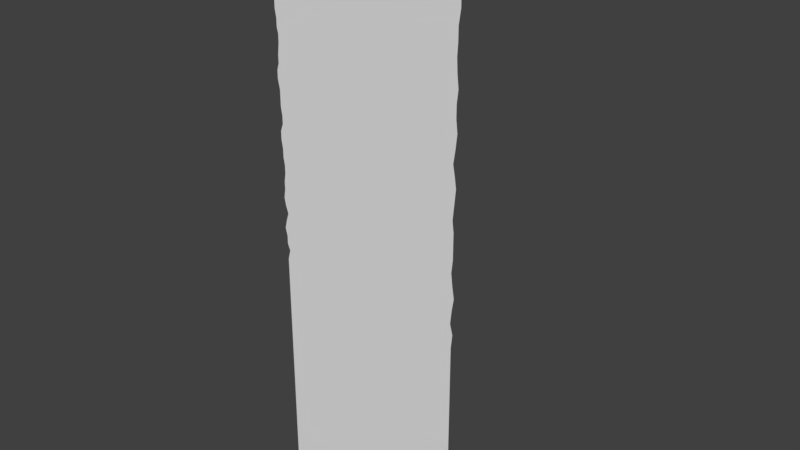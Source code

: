 # Source: platform_outline_only.blend  (saved by Blender 2.78.0; exported with 4.5.12 LTS)
import bpy
from mathutils import Matrix  # noqa: F401  (used for matrix-valued properties, if any)

bpy.ops.wm.read_factory_settings(use_empty=True)
scene = bpy.context.scene
scene.name = 'Scene'

# ---- collections
col_collection_1 = bpy.data.collections.new('Collection 1'); scene.collection.children.link(col_collection_1)

# ---- world
world_world = bpy.data.worlds.new('World'); scene.world = world_world
world_world.color = (0.05088, 0.05088, 0.05088)
world_world.use_sun_shadow = False
world_world.sun_shadow_jitter_overblur = 0.0
world_world.cycles.sampling_method = 'MANUAL'

# ---- meshes
me_cube_001 = bpy.data.meshes.new('Cube.001')
me_cube_001.from_pydata([(-9.8, -5.0, -29.8), (-9.8, -5.0, 29.8), (-10.0, 5.0, -30.0), (-10.0, 5.0, 30.0), (9.8, -5.0, -29.8), (9.8, -5.0, 29.8), (10.0, 5.0, -30.0), (10.0, 5.0, 30.0), (-10.0, -5.0, -30.0), (-10.0, -5.0, 30.0), (10.0, -5.0, 30.0), (10.0, -5.0, -30.0), (-10.0, -5.0, -29.17), (-10.0, -5.0, -28.33), (-10.0, -5.0, -27.5), (-10.0, -5.0, -26.67), (-10.0, -5.0, -25.83), (-10.0, -5.0, -25.0), (-10.0, -5.0, -24.17), (-10.0, -5.0, -23.33), (-10.0, -5.0, -22.5), (-10.0, -5.0, -21.67), (-10.0, -5.0, -20.83), (-10.0, -5.0, -20.0), (-10.0, -5.0, -19.17), (-10.0, -5.0, -18.33), (-10.0, -5.0, -17.5), (-10.0, -5.0, -16.67), (-10.0, -5.0, -15.83), (-10.0, -5.0, -15.0), (-10.0, -5.0, -14.17), (-10.0, -5.0, -13.33), (-10.0, -5.0, -12.5), (-10.0, -5.0, -11.67), (-10.0, -5.0, -10.83), (-10.0, -5.0, -10.0), (-10.0, -5.0, -9.167), (-10.0, -5.0, -8.333), (-10.0, -5.0, -7.5), (-10.0, -5.0, -6.667), (-10.0, -5.0, -5.833), (-10.0, -5.0, -5.0), (-9.729, -5.0, -4.031), (-10.0, -5.0, -3.333), (-10.0, -5.0, -2.5), (-10.2, -5.0, -1.667), (-10.0, -5.0, -0.8333), (-9.729, -5.0, 4.562e-06), (-10.0, -5.0, 0.8333), (-10.14, -5.0, 1.599), (-10.0, -5.0, 2.5), (-10.0, -5.0, 3.333), (-9.865, -5.0, 4.167), (-9.865, -5.0, 5.0), (-10.0, -5.0, 5.833), (-10.0, -5.0, 6.667), (-10.14, -5.0, 7.568), (-10.14, -5.0, 8.401), (-9.865, -5.0, 9.167), (-9.865, -5.0, 10.0), (-10.0, -5.0, 10.83), (-10.0, -5.0, 11.67), (-10.0, -5.0, 12.5), (-10.2, -5.0, 13.47), (-10.2, -5.0, 14.3), (-10.0, -5.0, 15.0), (-10.0, -5.0, 15.83), (-9.865, -5.0, 16.94), (-9.865, -5.0, 17.77), (-10.0, -5.0, 18.33), (-10.0, -5.0, 19.17), (-10.14, -5.0, 20.0), (-10.14, -5.0, 20.83), (-10.0, -5.0, 21.67), (-10.0, -5.0, 22.5), (-10.2, -5.0, 23.27), (-10.2, -5.0, 24.1), (-10.0, -5.0, 25.0), (-10.0, -5.0, 25.83), (-10.0, -5.0, 26.67), (-9.865, -5.0, 27.43), (-9.865, -5.0, 28.27), (-10.0, -5.0, 29.17), (-9.8, -5.0, -28.97), (-9.8, -5.0, -28.14), (-9.8, -5.0, -27.32), (-9.8, -5.0, -26.49), (-9.8, -5.0, -25.66), (-9.8, -5.0, -24.83), (-9.8, -5.0, -24.01), (-9.8, -5.0, -23.18), (-9.8, -5.0, -22.35), (-9.8, -5.0, -21.52), (-9.8, -5.0, -20.69), (-9.8, -5.0, -19.87), (-9.8, -5.0, -19.04), (-9.8, -5.0, -18.21), (-9.8, -5.0, -17.38), (-9.8, -5.0, -16.56), (-9.8, -5.0, -15.73), (-9.8, -5.0, -14.9), (-9.8, -5.0, -14.07), (-9.8, -5.0, -13.24), (-9.8, -5.0, -12.42), (-9.8, -5.0, -11.59), (-9.8, -5.0, -10.76), (-9.8, -5.0, -9.933), (-9.8, -5.0, -9.106), (-9.8, -5.0, -8.278), (-9.8, -5.0, -7.45), (-9.8, -5.0, -6.622), (-9.8, -5.0, -5.794), (-9.8, -5.0, -4.967), (-9.529, -5.0, -4.004), (-9.8, -5.0, -3.311), (-9.8, -5.0, -2.483), (-10.0, -5.0, -1.656), (-9.8, -5.0, -0.8278), (-9.529, -5.0, 2.655e-06), (-9.8, -5.0, 0.8278), (-9.935, -5.0, 1.588), (-9.8, -5.0, 2.483), (-9.8, -5.0, 3.311), (-9.665, -5.0, 4.139), (-9.665, -5.0, 4.967), (-9.8, -5.0, 5.794), (-9.8, -5.0, 6.622), (-9.935, -5.0, 7.518), (-9.935, -5.0, 8.345), (-9.665, -5.0, 9.106), (-9.665, -5.0, 9.933), (-9.8, -5.0, 10.76), (-9.8, -5.0, 11.59), (-9.8, -5.0, 12.42), (-10.0, -5.0, 13.38), (-10.0, -5.0, 14.21), (-9.8, -5.0, 14.9), (-9.8, -5.0, 15.73), (-9.665, -5.0, 16.83), (-9.665, -5.0, 17.65), (-9.8, -5.0, 18.21), (-9.8, -5.0, 19.04), (-9.935, -5.0, 19.87), (-9.935, -5.0, 20.69), (-9.8, -5.0, 21.52), (-9.8, -5.0, 22.35), (-10.0, -5.0, 23.11), (-10.0, -5.0, 23.94), (-9.8, -5.0, 24.83), (-9.8, -5.0, 25.66), (-9.8, -5.0, 26.49), (-9.665, -5.0, 27.25), (-9.665, -5.0, 28.08), (-9.8, -5.0, 28.97), (10.0, -5.0, 28.72), (9.865, -5.0, 27.45), (10.0, -5.0, 26.17), (10.2, -5.0, 25.03), (10.2, -5.0, 23.75), (10.0, -5.0, 22.34), (10.0, -5.0, 21.06), (9.932, -5.0, 19.85), (10.0, -5.0, 18.51), (10.14, -5.0, 17.23), (10.0, -5.0, 15.96), (10.0, -5.0, 14.68), (10.14, -5.0, 13.47), (10.0, -5.0, 12.13), (9.797, -5.0, 10.72), (10.0, -5.0, 9.574), (10.14, -5.0, 8.568), (10.0, -5.0, 7.021), (9.865, -5.0, 5.609), (10.0, -5.0, 4.468), (10.0, -5.0, 3.191), (10.0, -5.0, 1.915), (9.865, -5.0, 0.5707), (10.0, -5.0, -0.6383), (10.2, -5.0, -1.915), (10.0, -5.0, -3.191), (9.865, -5.0, -4.536), (10.14, -5.0, -5.609), (10.0, -5.0, -7.021), (10.0, -5.0, -8.298), (10.0, -5.0, -9.574), (10.0, -5.0, -10.85), (10.0, -5.0, -12.13), (10.0, -5.0, -13.4), (10.0, -5.0, -14.68), (10.0, -5.0, -15.96), (10.0, -5.0, -17.23), (10.0, -5.0, -18.51), (10.0, -5.0, -19.79), (10.0, -5.0, -21.06), (10.0, -5.0, -22.34), (10.0, -5.0, -23.62), (10.0, -5.0, -24.89), (10.0, -5.0, -26.17), (10.0, -5.0, -27.45), (10.0, -5.0, -28.72), (9.8, -5.0, 28.53), (9.665, -5.0, 27.26), (9.8, -5.0, 26.0), (10.0, -5.0, 24.86), (10.0, -5.0, 23.59), (9.8, -5.0, 22.19), (9.8, -5.0, 20.92), (9.732, -5.0, 19.72), (9.8, -5.0, 18.39), (9.935, -5.0, 17.12), (9.8, -5.0, 15.85), (9.8, -5.0, 14.58), (9.935, -5.0, 13.38), (9.8, -5.0, 12.05), (9.597, -5.0, 10.64), (9.8, -5.0, 9.511), (9.935, -5.0, 8.513), (9.8, -5.0, 6.974), (9.665, -5.0, 5.571), (9.8, -5.0, 4.438), (9.8, -5.0, 3.17), (9.8, -5.0, 1.902), (9.665, -5.0, 0.5664), (9.8, -5.0, -0.634), (10.0, -5.0, -1.902), (9.8, -5.0, -3.17), (9.665, -5.0, -4.506), (9.935, -5.0, -5.571), (9.8, -5.0, -6.974), (9.8, -5.0, -8.243), (9.8, -5.0, -9.511), (9.8, -5.0, -10.78), (9.8, -5.0, -12.05), (9.8, -5.0, -13.31), (9.8, -5.0, -14.58), (9.8, -5.0, -15.85), (9.8, -5.0, -17.12), (9.8, -5.0, -18.39), (9.8, -5.0, -19.66), (9.8, -5.0, -20.92), (9.8, -5.0, -22.19), (9.8, -5.0, -23.46), (9.8, -5.0, -24.73), (9.8, -5.0, -26.0), (9.8, -5.0, -27.26), (9.8, -5.0, -28.53)], [], [(83, 84, 13, 12), (84, 85, 14, 13), (0, 83, 12, 8), (85, 86, 15, 14), (2, 6, 11, 8), (7, 3, 9, 10), (153, 1, 9, 82), (245, 4, 11, 199), (4, 0, 8, 11), (1, 5, 10, 9), (86, 87, 16, 15), (87, 88, 17, 16), (88, 89, 18, 17), (89, 90, 19, 18), (90, 91, 20, 19), (91, 92, 21, 20), (92, 93, 22, 21), (93, 94, 23, 22), (94, 95, 24, 23), (95, 96, 25, 24), (96, 97, 26, 25), (97, 98, 27, 26), (98, 99, 28, 27), (99, 100, 29, 28), (100, 101, 30, 29), (101, 102, 31, 30), (102, 103, 32, 31), (103, 104, 33, 32), (104, 105, 34, 33), (105, 106, 35, 34), (106, 107, 36, 35), (107, 108, 37, 36), (108, 109, 38, 37), (109, 110, 39, 38), (110, 111, 40, 39), (111, 112, 41, 40), (112, 113, 42, 41), (113, 114, 43, 42), (114, 115, 44, 43), (115, 116, 45, 44), (116, 117, 46, 45), (117, 118, 47, 46), (118, 119, 48, 47), (119, 120, 49, 48), (120, 121, 50, 49), (121, 122, 51, 50), (122, 123, 52, 51), (123, 124, 53, 52), (124, 125, 54, 53), (125, 126, 55, 54), (126, 127, 56, 55), (127, 128, 57, 56), (128, 129, 58, 57), (129, 130, 59, 58), (130, 131, 60, 59), (131, 132, 61, 60), (132, 133, 62, 61), (133, 134, 63, 62), (134, 135, 64, 63), (135, 136, 65, 64), (136, 137, 66, 65), (137, 138, 67, 66), (138, 139, 68, 67), (139, 140, 69, 68), (140, 141, 70, 69), (141, 142, 71, 70), (142, 143, 72, 71), (143, 144, 73, 72), (144, 145, 74, 73), (145, 146, 75, 74), (146, 147, 76, 75), (147, 148, 77, 76), (148, 149, 78, 77), (149, 150, 79, 78), (150, 151, 80, 79), (151, 152, 81, 80), (152, 153, 82, 81), (5, 200, 154, 10), (200, 201, 155, 154), (201, 202, 156, 155), (202, 203, 157, 156), (203, 204, 158, 157), (204, 205, 159, 158), (205, 206, 160, 159), (206, 207, 161, 160), (207, 208, 162, 161), (208, 209, 163, 162), (209, 210, 164, 163), (210, 211, 165, 164), (211, 212, 166, 165), (212, 213, 167, 166), (213, 214, 168, 167), (214, 215, 169, 168), (215, 216, 170, 169), (216, 217, 171, 170), (217, 218, 172, 171), (218, 219, 173, 172), (219, 220, 174, 173), (220, 221, 175, 174), (221, 222, 176, 175), (222, 223, 177, 176), (223, 224, 178, 177), (224, 225, 179, 178), (225, 226, 180, 179), (226, 227, 181, 180), (227, 228, 182, 181), (228, 229, 183, 182), (229, 230, 184, 183), (230, 231, 185, 184), (231, 232, 186, 185), (232, 233, 187, 186), (233, 234, 188, 187), (234, 235, 189, 188), (235, 236, 190, 189), (236, 237, 191, 190), (237, 238, 192, 191), (238, 239, 193, 192), (239, 240, 194, 193), (240, 241, 195, 194), (241, 242, 196, 195), (242, 243, 197, 196), (243, 244, 198, 197), (244, 245, 199, 198), (153, 152, 151, 150, 149, 148, 147, 146, 145, 144, 143, 142, 141, 140, 139, 138, 137, 136, 135, 134, 133, 132, 131, 130, 129, 128, 127, 126, 125, 124, 123, 122, 121, 120, 119, 118, 117, 116, 115, 114, 113, 112, 111, 110, 109, 108, 107, 106, 105, 104, 103, 102, 101, 100, 99, 98, 97, 96, 95, 94, 93, 92, 91, 90, 89, 88, 87, 86, 85, 84, 83, 0, 4, 245, 244, 243, 242, 241, 240, 239, 238, 237, 236, 235, 234, 233, 232, 231, 230, 229, 228, 227, 226, 225, 224, 223, 222, 221, 220, 219, 218, 217, 216, 215, 214, 213, 212, 211, 210, 209, 208, 207, 206, 205, 204, 203, 202, 201, 200, 5, 1)])
_ca = me_cube_001.color_attributes.new('Col', 'BYTE_COLOR', 'CORNER')
_ca.data.foreach_set('color', [0.01764, 0.01764, 0.01764, 1.0, 0.01764, 0.01764, 0.01764, 1.0, 0.01764, 0.01764, 0.01764, 1.0, 0.01764, 0.01764, 0.01764, 1.0, 0.01764, 0.01764, 0.01764, 1.0, 0.01764, 0.01764, 0.01764, 1.0, 0.01764, 0.01764, 0.01764, 1.0, 0.01764, 0.01764, 0.01764, 1.0, 0.01764, 0.01764, 0.01764, 1.0, 0.01764, 0.01764, 0.01764, 1.0, 0.01764, 0.01764, 0.01764, 1.0, 0.01764, 0.01764, 0.01764, 1.0, 0.01764, 0.01764, 0.01764, 1.0, 0.01764, 0.01764, 0.01764, 1.0, 0.01764, 0.01764, 0.01764, 1.0, 0.01764, 0.01764, 0.01764, 1.0, 0.01764, 0.01764, 0.01764, 1.0, 0.1714, 0.1714, 0.1714, 1.0, 0.1714, 0.1714, 0.1714, 1.0, 0.01764, 0.01764, 0.01764, 1.0, 0.1329, 0.1329, 0.1329, 1.0, 0.1329, 0.1329, 0.1329, 1.0, 0.1329, 0.1329, 0.1329, 1.0, 0.1329, 0.1329, 0.1329, 1.0, 0.01764, 0.01764, 0.01764, 1.0, 0.01764, 0.01764, 0.01764, 1.0, 0.01764, 0.01764, 0.01764, 1.0, 0.01764, 0.01764, 0.01764, 1.0, 0.01764, 0.01764, 0.01764, 1.0, 0.01764, 0.01764, 0.01764, 1.0, 0.01764, 0.01764, 0.01764, 1.0, 0.01764, 0.01764, 0.01764, 1.0, 0.01764, 0.01764, 0.01764, 1.0, 0.01764, 0.01764, 0.01764, 1.0, 0.01764, 0.01764, 0.01764, 1.0, 0.01764, 0.01764, 0.01764, 1.0, 0.01764, 0.01764, 0.01764, 1.0, 0.01764, 0.01764, 0.01764, 1.0, 0.01764, 0.01764, 0.01764, 1.0, 0.01764, 0.01764, 0.01764, 1.0, 0.01764, 0.01764, 0.01764, 1.0, 0.01764, 0.01764, 0.01764, 1.0, 0.01764, 0.01764, 0.01764, 1.0, 0.01764, 0.01764, 0.01764, 1.0, 0.01764, 0.01764, 0.01764, 1.0, 0.01764, 0.01764, 0.01764, 1.0, 0.01764, 0.01764, 0.01764, 1.0, 0.01764, 0.01764, 0.01764, 1.0, 0.01764, 0.01764, 0.01764, 1.0, 0.01764, 0.01764, 0.01764, 1.0, 0.01764, 0.01764, 0.01764, 1.0, 0.01764, 0.01764, 0.01764, 1.0, 0.01764, 0.01764, 0.01764, 1.0, 0.01764, 0.01764, 0.01764, 1.0, 0.01764, 0.01764, 0.01764, 1.0, 0.01764, 0.01764, 0.01764, 1.0, 0.01764, 0.01764, 0.01764, 1.0, 0.01764, 0.01764, 0.01764, 1.0, 0.01764, 0.01764, 0.01764, 1.0, 0.01764, 0.01764, 0.01764, 1.0, 0.01764, 0.01764, 0.01764, 1.0, 0.01764, 0.01764, 0.01764, 1.0, 0.01764, 0.01764, 0.01764, 1.0, 0.01764, 0.01764, 0.01764, 1.0, 0.01764, 0.01764, 0.01764, 1.0, 0.01764, 0.01764, 0.01764, 1.0, 0.01764, 0.01764, 0.01764, 1.0, 0.01764, 0.01764, 0.01764, 1.0, 0.01764, 0.01764, 0.01764, 1.0, 0.01764, 0.01764, 0.01764, 1.0, 0.01764, 0.01764, 0.01764, 1.0, 0.01764, 0.01764, 0.01764, 1.0, 0.01764, 0.01764, 0.01764, 1.0, 0.01764, 0.01764, 0.01764, 1.0, 0.01764, 0.01764, 0.01764, 1.0, 0.01764, 0.01764, 0.01764, 1.0, 0.01764, 0.01764, 0.01764, 1.0, 0.01764, 0.01764, 0.01764, 1.0, 0.01764, 0.01764, 0.01764, 1.0, 0.01764, 0.01764, 0.01764, 1.0, 0.01764, 0.01764, 0.01764, 1.0, 0.01764, 0.01764, 0.01764, 1.0, 0.01764, 0.01764, 0.01764, 1.0, 0.01764, 0.01764, 0.01764, 1.0, 0.01764, 0.01764, 0.01764, 1.0, 0.01764, 0.01764, 0.01764, 1.0, 0.01764, 0.01764, 0.01764, 1.0, 0.01764, 0.01764, 0.01764, 1.0, 0.01764, 0.01764, 0.01764, 1.0, 0.01764, 0.01764, 0.01764, 1.0, 0.01764, 0.01764, 0.01764, 1.0, 0.01764, 0.01764, 0.01764, 1.0, 0.01764, 0.01764, 0.01764, 1.0, 0.01764, 0.01764, 0.01764, 1.0, 0.01764, 0.01764, 0.01764, 1.0, 0.01764, 0.01764, 0.01764, 1.0, 0.01764, 0.01764, 0.01764, 1.0, 0.01764, 0.01764, 0.01764, 1.0, 0.01764, 0.01764, 0.01764, 1.0, 0.01764, 0.01764, 0.01764, 1.0, 0.01764, 0.01764, 0.01764, 1.0, 0.01764, 0.01764, 0.01764, 1.0, 0.01764, 0.01764, 0.01764, 1.0, 0.01764, 0.01764, 0.01764, 1.0, 0.01764, 0.01764, 0.01764, 1.0, 0.01764, 0.01764, 0.01764, 1.0, 0.01764, 0.01764, 0.01764, 1.0, 0.01764, 0.01764, 0.01764, 1.0, 0.01764, 0.01764, 0.01764, 1.0, 0.01764, 0.01764, 0.01764, 1.0, 0.01764, 0.01764, 0.01764, 1.0, 0.01764, 0.01764, 0.01764, 1.0, 0.01764, 0.01764, 0.01764, 1.0, 0.01764, 0.01764, 0.01764, 1.0, 0.01764, 0.01764, 0.01764, 1.0, 0.01764, 0.01764, 0.01764, 1.0, 0.01764, 0.01764, 0.01764, 1.0, 0.01764, 0.01764, 0.01764, 1.0, 0.01764, 0.01764, 0.01764, 1.0, 0.01764, 0.01764, 0.01764, 1.0, 0.01764, 0.01764, 0.01764, 1.0, 0.01764, 0.01764, 0.01764, 1.0, 0.01764, 0.01764, 0.01764, 1.0, 0.01764, 0.01764, 0.01764, 1.0, 0.01764, 0.01764, 0.01764, 1.0, 0.01764, 0.01764, 0.01764, 1.0, 0.01764, 0.01764, 0.01764, 1.0, 0.01764, 0.01764, 0.01764, 1.0, 0.01764, 0.01764, 0.01764, 1.0, 0.01764, 0.01764, 0.01764, 1.0, 0.01764, 0.01764, 0.01764, 1.0, 0.01764, 0.01764, 0.01764, 1.0, 0.01764, 0.01764, 0.01764, 1.0, 0.01764, 0.01764, 0.01764, 1.0, 0.01764, 0.01764, 0.01764, 1.0, 0.01764, 0.01764, 0.01764, 1.0, 0.01764, 0.01764, 0.01764, 1.0, 0.01764, 0.01764, 0.01764, 1.0, 0.01764, 0.01764, 0.01764, 1.0, 0.01764, 0.01764, 0.01764, 1.0, 0.01764, 0.01764, 0.01764, 1.0, 0.01764, 0.01764, 0.01764, 1.0, 0.01764, 0.01764, 0.01764, 1.0, 0.01764, 0.01764, 0.01764, 1.0, 0.01764, 0.01764, 0.01764, 1.0, 0.01764, 0.01764, 0.01764, 1.0, 0.01764, 0.01764, 0.01764, 1.0, 0.01764, 0.01764, 0.01764, 1.0, 0.01764, 0.01764, 0.01764, 1.0, 0.01764, 0.01764, 0.01764, 1.0, 0.01764, 0.01764, 0.01764, 1.0, 0.01764, 0.01764, 0.01764, 1.0, 0.01764, 0.01764, 0.01764, 1.0, 0.01764, 0.01764, 0.01764, 1.0, 0.01764, 0.01764, 0.01764, 1.0, 0.01764, 0.01764, 0.01764, 1.0, 0.01764, 0.01764, 0.01764, 1.0, 0.01764, 0.01764, 0.01764, 1.0, 0.01764, 0.01764, 0.01764, 1.0, 0.01764, 0.01764, 0.01764, 1.0, 0.01764, 0.01764, 0.01764, 1.0, 0.01764, 0.01764, 0.01764, 1.0, 0.01764, 0.01764, 0.01764, 1.0, 0.01764, 0.01764, 0.01764, 1.0, 0.01764, 0.01764, 0.01764, 1.0, 0.01764, 0.01764, 0.01764, 1.0, 0.01764, 0.01764, 0.01764, 1.0, 0.01764, 0.01764, 0.01764, 1.0, 0.01764, 0.01764, 0.01764, 1.0, 0.01764, 0.01764, 0.01764, 1.0, 0.01764, 0.01764, 0.01764, 1.0, 0.01764, 0.01764, 0.01764, 1.0, 0.01764, 0.01764, 0.01764, 1.0, 0.01764, 0.01764, 0.01764, 1.0, 0.01764, 0.01764, 0.01764, 1.0, 0.01764, 0.01764, 0.01764, 1.0, 0.01764, 0.01764, 0.01764, 1.0, 0.01764, 0.01764, 0.01764, 1.0, 0.01764, 0.01764, 0.01764, 1.0, 0.01764, 0.01764, 0.01764, 1.0, 0.01764, 0.01764, 0.01764, 1.0, 0.01764, 0.01764, 0.01764, 1.0, 0.01764, 0.01764, 0.01764, 1.0, 0.01764, 0.01764, 0.01764, 1.0, 0.01764, 0.01764, 0.01764, 1.0, 0.01764, 0.01764, 0.01764, 1.0, 0.01764, 0.01764, 0.01764, 1.0, 0.01764, 0.01764, 0.01764, 1.0, 0.01764, 0.01764, 0.01764, 1.0, 0.01764, 0.01764, 0.01764, 1.0, 0.01764, 0.01764, 0.01764, 1.0, 0.01764, 0.01764, 0.01764, 1.0, 0.01764, 0.01764, 0.01764, 1.0, 0.01764, 0.01764, 0.01764, 1.0, 0.01764, 0.01764, 0.01764, 1.0, 0.01764, 0.01764, 0.01764, 1.0, 0.01764, 0.01764, 0.01764, 1.0, 0.01764, 0.01764, 0.01764, 1.0, 0.01764, 0.01764, 0.01764, 1.0, 0.01764, 0.01764, 0.01764, 1.0, 0.01764, 0.01764, 0.01764, 1.0, 0.01764, 0.01764, 0.01764, 1.0, 0.01764, 0.01764, 0.01764, 1.0, 0.01764, 0.01764, 0.01764, 1.0, 0.01764, 0.01764, 0.01764, 1.0, 0.01764, 0.01764, 0.01764, 1.0, 0.01764, 0.01764, 0.01764, 1.0, 0.01764, 0.01764, 0.01764, 1.0, 0.01764, 0.01764, 0.01764, 1.0, 0.01764, 0.01764, 0.01764, 1.0, 0.01764, 0.01764, 0.01764, 1.0, 0.01764, 0.01764, 0.01764, 1.0, 0.01764, 0.01764, 0.01764, 1.0, 0.01764, 0.01764, 0.01764, 1.0, 0.01764, 0.01764, 0.01764, 1.0, 0.01764, 0.01764, 0.01764, 1.0, 0.01764, 0.01764, 0.01764, 1.0, 0.01764, 0.01764, 0.01764, 1.0, 0.01764, 0.01764, 0.01764, 1.0, 0.01764, 0.01764, 0.01764, 1.0, 0.01764, 0.01764, 0.01764, 1.0, 0.01764, 0.01764, 0.01764, 1.0, 0.01764, 0.01764, 0.01764, 1.0, 0.01764, 0.01764, 0.01764, 1.0, 0.01764, 0.01764, 0.01764, 1.0, 0.01764, 0.01764, 0.01764, 1.0, 0.01764, 0.01764, 0.01764, 1.0, 0.01764, 0.01764, 0.01764, 1.0, 0.01764, 0.01764, 0.01764, 1.0, 0.01764, 0.01764, 0.01764, 1.0, 0.01764, 0.01764, 0.01764, 1.0, 0.01764, 0.01764, 0.01764, 1.0, 0.01764, 0.01764, 0.01764, 1.0, 0.01764, 0.01764, 0.01764, 1.0, 0.01764, 0.01764, 0.01764, 1.0, 0.01764, 0.01764, 0.01764, 1.0, 0.01764, 0.01764, 0.01764, 1.0, 0.01764, 0.01764, 0.01764, 1.0, 0.01764, 0.01764, 0.01764, 1.0, 0.01764, 0.01764, 0.01764, 1.0, 0.01764, 0.01764, 0.01764, 1.0, 0.01764, 0.01764, 0.01764, 1.0, 0.01764, 0.01764, 0.01764, 1.0, 0.01764, 0.01764, 0.01764, 1.0, 0.01764, 0.01764, 0.01764, 1.0, 0.01764, 0.01764, 0.01764, 1.0, 0.01764, 0.01764, 0.01764, 1.0, 0.01764, 0.01764, 0.01764, 1.0, 0.01764, 0.01764, 0.01764, 1.0, 0.01764, 0.01764, 0.01764, 1.0, 0.01764, 0.01764, 0.01764, 1.0, 0.01764, 0.01764, 0.01764, 1.0, 0.01764, 0.01764, 0.01764, 1.0, 0.01764, 0.01764, 0.01764, 1.0, 0.01764, 0.01764, 0.01764, 1.0, 0.01764, 0.01764, 0.01764, 1.0, 0.01764, 0.01764, 0.01764, 1.0, 0.01764, 0.01764, 0.01764, 1.0, 0.01764, 0.01764, 0.01764, 1.0, 0.01764, 0.01764, 0.01764, 1.0, 0.01764, 0.01764, 0.01764, 1.0, 0.01764, 0.01764, 0.01764, 1.0, 0.01764, 0.01764, 0.01764, 1.0, 0.01764, 0.01764, 0.01764, 1.0, 0.01764, 0.01764, 0.01764, 1.0, 0.01764, 0.01764, 0.01764, 1.0, 0.01764, 0.01764, 0.01764, 1.0, 0.01764, 0.01764, 0.01764, 1.0, 0.01764, 0.01764, 0.01764, 1.0, 0.01764, 0.01764, 0.01764, 1.0, 0.01764, 0.01764, 0.01764, 1.0, 0.01764, 0.01764, 0.01764, 1.0, 0.01764, 0.01764, 0.01764, 1.0, 0.01764, 0.01764, 0.01764, 1.0, 0.01764, 0.01764, 0.01764, 1.0, 0.01764, 0.01764, 0.01764, 1.0, 0.01764, 0.01764, 0.01764, 1.0, 0.01764, 0.01764, 0.01764, 1.0, 0.01764, 0.01764, 0.01764, 1.0, 0.01764, 0.01764, 0.01764, 1.0, 0.01764, 0.01764, 0.01764, 1.0, 0.01764, 0.01764, 0.01764, 1.0, 0.01764, 0.01764, 0.01764, 1.0, 0.01764, 0.01764, 0.01764, 1.0, 0.01764, 0.01764, 0.01764, 1.0, 0.01764, 0.01764, 0.01764, 1.0, 0.01764, 0.01764, 0.01764, 1.0, 0.01764, 0.01764, 0.01764, 1.0, 0.01764, 0.01764, 0.01764, 1.0, 0.01764, 0.01764, 0.01764, 1.0, 0.01764, 0.01764, 0.01764, 1.0, 0.01764, 0.01764, 0.01764, 1.0, 0.01764, 0.01764, 0.01764, 1.0, 0.01764, 0.01764, 0.01764, 1.0, 0.01764, 0.01764, 0.01764, 1.0, 0.01764, 0.01764, 0.01764, 1.0, 0.01764, 0.01764, 0.01764, 1.0, 0.01764, 0.01764, 0.01764, 1.0, 0.01764, 0.01764, 0.01764, 1.0, 0.01764, 0.01764, 0.01764, 1.0, 0.01764, 0.01764, 0.01764, 1.0, 0.01764, 0.01764, 0.01764, 1.0, 0.01764, 0.01764, 0.01764, 1.0, 0.01764, 0.01764, 0.01764, 1.0, 0.01764, 0.01764, 0.01764, 1.0, 0.01764, 0.01764, 0.01764, 1.0, 0.01764, 0.01764, 0.01764, 1.0, 0.01764, 0.01764, 0.01764, 1.0, 0.01764, 0.01764, 0.01764, 1.0, 0.01764, 0.01764, 0.01764, 1.0, 0.01764, 0.01764, 0.01764, 1.0, 0.01764, 0.01764, 0.01764, 1.0, 0.01764, 0.01764, 0.01764, 1.0, 0.01764, 0.01764, 0.01764, 1.0, 0.01764, 0.01764, 0.01764, 1.0, 0.01764, 0.01764, 0.01764, 1.0, 0.01764, 0.01764, 0.01764, 1.0, 0.01764, 0.01764, 0.01764, 1.0, 0.01764, 0.01764, 0.01764, 1.0, 0.01764, 0.01764, 0.01764, 1.0, 0.01764, 0.01764, 0.01764, 1.0, 0.01764, 0.01764, 0.01764, 1.0, 0.01764, 0.01764, 0.01764, 1.0, 0.01764, 0.01764, 0.01764, 1.0, 0.01764, 0.01764, 0.01764, 1.0, 0.01764, 0.01764, 0.01764, 1.0, 0.01764, 0.01764, 0.01764, 1.0, 0.01764, 0.01764, 0.01764, 1.0, 0.01764, 0.01764, 0.01764, 1.0, 0.01764, 0.01764, 0.01764, 1.0, 0.01764, 0.01764, 0.01764, 1.0, 0.01764, 0.01764, 0.01764, 1.0, 0.01764, 0.01764, 0.01764, 1.0, 0.01764, 0.01764, 0.01764, 1.0, 0.01764, 0.01764, 0.01764, 1.0, 0.01764, 0.01764, 0.01764, 1.0, 0.01764, 0.01764, 0.01764, 1.0, 0.01764, 0.01764, 0.01764, 1.0, 0.01764, 0.01764, 0.01764, 1.0, 0.01764, 0.01764, 0.01764, 1.0, 0.01764, 0.01764, 0.01764, 1.0, 0.01764, 0.01764, 0.01764, 1.0, 0.01764, 0.01764, 0.01764, 1.0, 0.01764, 0.01764, 0.01764, 1.0, 0.01764, 0.01764, 0.01764, 1.0, 0.01764, 0.01764, 0.01764, 1.0, 0.01764, 0.01764, 0.01764, 1.0, 0.01764, 0.01764, 0.01764, 1.0, 0.01764, 0.01764, 0.01764, 1.0, 0.01764, 0.01764, 0.01764, 1.0, 0.01764, 0.01764, 0.01764, 1.0, 0.01764, 0.01764, 0.01764, 1.0, 0.01764, 0.01764, 0.01764, 1.0, 0.01764, 0.01764, 0.01764, 1.0, 0.01764, 0.01764, 0.01764, 1.0, 0.01764, 0.01764, 0.01764, 1.0, 0.01764, 0.01764, 0.01764, 1.0, 0.01764, 0.01764, 0.01764, 1.0, 0.01764, 0.01764, 0.01764, 1.0, 0.01764, 0.01764, 0.01764, 1.0, 0.01764, 0.01764, 0.01764, 1.0, 0.01764, 0.01764, 0.01764, 1.0, 0.01764, 0.01764, 0.01764, 1.0, 0.01764, 0.01764, 0.01764, 1.0, 0.01764, 0.01764, 0.01764, 1.0, 0.01764, 0.01764, 0.01764, 1.0, 0.01764, 0.01764, 0.01764, 1.0, 0.01764, 0.01764, 0.01764, 1.0, 0.01764, 0.01764, 0.01764, 1.0, 0.01764, 0.01764, 0.01764, 1.0, 0.01764, 0.01764, 0.01764, 1.0, 0.01764, 0.01764, 0.01764, 1.0, 0.01764, 0.01764, 0.01764, 1.0, 0.01764, 0.01764, 0.01764, 1.0, 0.01764, 0.01764, 0.01764, 1.0, 0.01764, 0.01764, 0.01764, 1.0, 0.01764, 0.01764, 0.01764, 1.0, 0.01764, 0.01764, 0.01764, 1.0, 0.01764, 0.01764, 0.01764, 1.0, 0.01764, 0.01764, 0.01764, 1.0, 0.01764, 0.01764, 0.01764, 1.0, 0.01764, 0.01764, 0.01764, 1.0, 0.01764, 0.01764, 0.01764, 1.0, 0.01764, 0.01764, 0.01764, 1.0, 0.01764, 0.01764, 0.01764, 1.0, 0.01764, 0.01764, 0.01764, 1.0, 0.01764, 0.01764, 0.01764, 1.0, 0.01764, 0.01764, 0.01764, 1.0, 0.01764, 0.01764, 0.01764, 1.0, 0.01764, 0.01764, 0.01764, 1.0, 0.01764, 0.01764, 0.01764, 1.0, 0.01764, 0.01764, 0.01764, 1.0, 0.01764, 0.01764, 0.01764, 1.0, 0.01764, 0.01764, 0.01764, 1.0, 0.01764, 0.01764, 0.01764, 1.0, 0.01764, 0.01764, 0.01764, 1.0, 0.01764, 0.01764, 0.01764, 1.0, 0.01764, 0.01764, 0.01764, 1.0, 0.01764, 0.01764, 0.01764, 1.0, 0.01764, 0.01764, 0.01764, 1.0, 0.01764, 0.01764, 0.01764, 1.0, 0.01764, 0.01764, 0.01764, 1.0, 0.01764, 0.01764, 0.01764, 1.0, 0.01764, 0.01764, 0.01764, 1.0, 0.01764, 0.01764, 0.01764, 1.0, 0.01764, 0.01764, 0.01764, 1.0, 0.01764, 0.01764, 0.01764, 1.0, 0.01764, 0.01764, 0.01764, 1.0, 0.01764, 0.01764, 0.01764, 1.0, 0.01764, 0.01764, 0.01764, 1.0, 0.01764, 0.01764, 0.01764, 1.0, 0.01764, 0.01764, 0.01764, 1.0, 0.01764, 0.01764, 0.01764, 1.0, 0.01764, 0.01764, 0.01764, 1.0, 0.01764, 0.01764, 0.01764, 1.0, 0.01764, 0.01764, 0.01764, 1.0, 0.01764, 0.01764, 0.01764, 1.0, 0.01764, 0.01764, 0.01764, 1.0, 0.01764, 0.01764, 0.01764, 1.0, 0.01764, 0.01764, 0.01764, 1.0, 0.01764, 0.01764, 0.01764, 1.0, 0.01764, 0.01764, 0.01764, 1.0, 0.01764, 0.01764, 0.01764, 1.0, 0.01764, 0.01764, 0.01764, 1.0, 0.01764, 0.01764, 0.01764, 1.0, 0.01764, 0.01764, 0.01764, 1.0, 0.01764, 0.01764, 0.01764, 1.0, 0.01764, 0.01764, 0.01764, 1.0, 0.01764, 0.01764, 0.01764, 1.0, 0.01764, 0.01764, 0.01764, 1.0, 0.01764, 0.01764, 0.01764, 1.0, 0.01764, 0.01764, 0.01764, 1.0, 0.01764, 0.01764, 0.01764, 1.0, 0.01764, 0.01764, 0.01764, 1.0, 0.01764, 0.01764, 0.01764, 1.0, 0.01764, 0.01764, 0.01764, 1.0, 0.01764, 0.01764, 0.01764, 1.0, 0.01764, 0.01764, 0.01764, 1.0, 0.01764, 0.01764, 0.01764, 1.0, 0.01764, 0.01764, 0.01764, 1.0, 0.01764, 0.01764, 0.01764, 1.0, 0.01764, 0.01764, 0.01764, 1.0, 0.01764, 0.01764, 0.01764, 1.0, 0.01764, 0.01764, 0.01764, 1.0, 0.01764, 0.01764, 0.01764, 1.0, 0.01764, 0.01764, 0.01764, 1.0, 0.01764, 0.01764, 0.01764, 1.0, 0.01764, 0.01764, 0.01764, 1.0, 0.01764, 0.01764, 0.01764, 1.0, 0.01764, 0.01764, 0.01764, 1.0, 0.01764, 0.01764, 0.01764, 1.0, 0.01764, 0.01764, 0.01764, 1.0, 0.01764, 0.01764, 0.01764, 1.0, 0.01764, 0.01764, 0.01764, 1.0, 0.01764, 0.01764, 0.01764, 1.0, 0.01764, 0.01764, 0.01764, 1.0, 0.01764, 0.01764, 0.01764, 1.0, 0.01764, 0.01764, 0.01764, 1.0, 0.01764, 0.01764, 0.01764, 1.0, 0.01764, 0.01764, 0.01764, 1.0, 0.01764, 0.01764, 0.01764, 1.0, 0.01764, 0.01764, 0.01764, 1.0, 0.01764, 0.01764, 0.01764, 1.0, 0.01764, 0.01764, 0.01764, 1.0, 0.01764, 0.01764, 0.01764, 1.0, 0.01764, 0.01764, 0.01764, 1.0, 0.01764, 0.01764, 0.01764, 1.0, 0.01764, 0.01764, 0.01764, 1.0, 0.01764, 0.01764, 0.01764, 1.0, 0.01764, 0.01764, 0.01764, 1.0, 0.01764, 0.01764, 0.01764, 1.0, 0.01764, 0.01764, 0.01764, 1.0, 0.01764, 0.01764, 0.01764, 1.0, 0.01764, 0.01764, 0.01764, 1.0, 0.01764, 0.01764, 0.01764, 1.0, 0.01764, 0.01764, 0.01764, 1.0, 0.01764, 0.01764, 0.01764, 1.0, 0.01764, 0.01764, 0.01764, 1.0, 0.01764, 0.01764, 0.01764, 1.0, 0.01764, 0.01764, 0.01764, 1.0, 0.01764, 0.01764, 0.01764, 1.0, 0.01764, 0.01764, 0.01764, 1.0, 0.01764, 0.01764, 0.01764, 1.0, 0.01764, 0.01764, 0.01764, 1.0, 0.01764, 0.01764, 0.01764, 1.0, 0.01764, 0.01764, 0.01764, 1.0, 0.01764, 0.01764, 0.01764, 1.0, 0.01764, 0.01764, 0.01764, 1.0, 0.01764, 0.01764, 0.01764, 1.0, 0.01764, 0.01764, 0.01764, 1.0, 0.01764, 0.01764, 0.01764, 1.0, 0.01764, 0.01764, 0.01764, 1.0, 0.1329, 0.1329, 0.1329, 1.0, 0.1329, 0.1329, 0.1329, 1.0, 0.1329, 0.1329, 0.1329, 1.0, 0.1329, 0.1329, 0.1329, 1.0, 0.1329, 0.1329, 0.1329, 1.0, 0.1329, 0.1329, 0.1329, 1.0, 0.1329, 0.1329, 0.1329, 1.0, 0.1329, 0.1329, 0.1329, 1.0, 0.1329, 0.1329, 0.1329, 1.0, 0.1329, 0.1329, 0.1329, 1.0, 0.1329, 0.1329, 0.1329, 1.0, 0.1329, 0.1329, 0.1329, 1.0, 0.1329, 0.1329, 0.1329, 1.0, 0.1329, 0.1329, 0.1329, 1.0, 0.1329, 0.1329, 0.1329, 1.0, 0.1329, 0.1329, 0.1329, 1.0, 0.1329, 0.1329, 0.1329, 1.0, 0.1329, 0.1329, 0.1329, 1.0, 0.1329, 0.1329, 0.1329, 1.0, 0.1329, 0.1329, 0.1329, 1.0, 0.1329, 0.1329, 0.1329, 1.0, 0.1329, 0.1329, 0.1329, 1.0, 0.1329, 0.1329, 0.1329, 1.0, 0.1329, 0.1329, 0.1329, 1.0, 0.1329, 0.1329, 0.1329, 1.0, 0.1329, 0.1329, 0.1329, 1.0, 0.1329, 0.1329, 0.1329, 1.0, 0.1329, 0.1329, 0.1329, 1.0, 0.1329, 0.1329, 0.1329, 1.0, 0.1329, 0.1329, 0.1329, 1.0, 0.1329, 0.1329, 0.1329, 1.0, 0.1329, 0.1329, 0.1329, 1.0, 0.1329, 0.1329, 0.1329, 1.0, 0.1329, 0.1329, 0.1329, 1.0, 0.1329, 0.1329, 0.1329, 1.0, 0.1329, 0.1329, 0.1329, 1.0, 0.1329, 0.1329, 0.1329, 1.0, 0.1329, 0.1329, 0.1329, 1.0, 0.1329, 0.1329, 0.1329, 1.0, 0.1329, 0.1329, 0.1329, 1.0, 0.1329, 0.1329, 0.1329, 1.0, 0.1329, 0.1329, 0.1329, 1.0, 0.1329, 0.1329, 0.1329, 1.0, 0.1329, 0.1329, 0.1329, 1.0, 0.1329, 0.1329, 0.1329, 1.0, 0.1329, 0.1329, 0.1329, 1.0, 0.1329, 0.1329, 0.1329, 1.0, 0.1329, 0.1329, 0.1329, 1.0, 0.1329, 0.1329, 0.1329, 1.0, 0.1329, 0.1329, 0.1329, 1.0, 0.1329, 0.1329, 0.1329, 1.0, 0.1329, 0.1329, 0.1329, 1.0, 0.1329, 0.1329, 0.1329, 1.0, 0.1329, 0.1329, 0.1329, 1.0, 0.1329, 0.1329, 0.1329, 1.0, 0.1329, 0.1329, 0.1329, 1.0, 0.1329, 0.1329, 0.1329, 1.0, 0.1329, 0.1329, 0.1329, 1.0, 0.1329, 0.1329, 0.1329, 1.0, 0.1329, 0.1329, 0.1329, 1.0, 0.1329, 0.1329, 0.1329, 1.0, 0.1329, 0.1329, 0.1329, 1.0, 0.1329, 0.1329, 0.1329, 1.0, 0.1329, 0.1329, 0.1329, 1.0, 0.1329, 0.1329, 0.1329, 1.0, 0.1329, 0.1329, 0.1329, 1.0, 0.1329, 0.1329, 0.1329, 1.0, 0.1329, 0.1329, 0.1329, 1.0, 0.1329, 0.1329, 0.1329, 1.0, 0.1329, 0.1329, 0.1329, 1.0, 0.1329, 0.1329, 0.1329, 1.0, 0.1329, 0.1329, 0.1329, 1.0, 0.1329, 0.1329, 0.1329, 1.0, 0.1329, 0.1329, 0.1329, 1.0, 0.1329, 0.1329, 0.1329, 1.0, 0.1329, 0.1329, 0.1329, 1.0, 0.1329, 0.1329, 0.1329, 1.0, 0.1329, 0.1329, 0.1329, 1.0, 0.1329, 0.1329, 0.1329, 1.0, 0.1329, 0.1329, 0.1329, 1.0, 0.1329, 0.1329, 0.1329, 1.0, 0.1329, 0.1329, 0.1329, 1.0, 0.1329, 0.1329, 0.1329, 1.0, 0.1329, 0.1329, 0.1329, 1.0, 0.1329, 0.1329, 0.1329, 1.0, 0.1329, 0.1329, 0.1329, 1.0, 0.1329, 0.1329, 0.1329, 1.0, 0.1329, 0.1329, 0.1329, 1.0, 0.1329, 0.1329, 0.1329, 1.0, 0.1329, 0.1329, 0.1329, 1.0, 0.1329, 0.1329, 0.1329, 1.0, 0.1329, 0.1329, 0.1329, 1.0, 0.1329, 0.1329, 0.1329, 1.0, 0.1329, 0.1329, 0.1329, 1.0, 0.1329, 0.1329, 0.1329, 1.0, 0.1329, 0.1329, 0.1329, 1.0, 0.1329, 0.1329, 0.1329, 1.0, 0.1329, 0.1329, 0.1329, 1.0, 0.1329, 0.1329, 0.1329, 1.0, 0.1329, 0.1329, 0.1329, 1.0, 0.1329, 0.1329, 0.1329, 1.0, 0.1329, 0.1329, 0.1329, 1.0, 0.1329, 0.1329, 0.1329, 1.0, 0.1329, 0.1329, 0.1329, 1.0, 0.1329, 0.1329, 0.1329, 1.0, 0.1329, 0.1329, 0.1329, 1.0, 0.1329, 0.1329, 0.1329, 1.0, 0.1329, 0.1329, 0.1329, 1.0, 0.1329, 0.1329, 0.1329, 1.0, 0.1329, 0.1329, 0.1329, 1.0, 0.1329, 0.1329, 0.1329, 1.0, 0.1329, 0.1329, 0.1329, 1.0, 0.1329, 0.1329, 0.1329, 1.0, 0.1329, 0.1329, 0.1329, 1.0, 0.1329, 0.1329, 0.1329, 1.0, 0.1329, 0.1329, 0.1329, 1.0, 0.1329, 0.1329, 0.1329, 1.0, 0.1329, 0.1329, 0.1329, 1.0, 0.1329, 0.1329, 0.1329, 1.0, 0.1329, 0.1329, 0.1329, 1.0, 0.1329, 0.1329, 0.1329, 1.0])
me_cube_001.use_remesh_preserve_volume = False
me_cube_001.use_remesh_preserve_attributes = False
me_cube_001.use_mirror_vertex_groups = False
me_cube_001.use_paint_bone_selection = False
me_cube_001.use_paint_mask = True
me_cube_001.update()

# ---- objects
ob_cube = bpy.data.objects.new('Cube', me_cube_001)

# ---- transforms, parenting, visibility, modifiers, constraints
ob_cube.location = (0.0, 0.0, 0.0)
ob_cube.lineart.crease_threshold = 0.0

# ---- collection membership
col_collection_1.objects.link(ob_cube)

# ---- scene / render settings (as saved in the file)
scene.frame_start = 1; scene.frame_end = 250; scene.frame_set(1)
scene.render.engine = 'BLENDER_EEVEE_NEXT'
scene.render.resolution_percentage = 50
scene.render.dither_intensity = 0.0
scene.cycles.use_denoising = False
scene.cycles.samples = 128
scene.cycles.sampling_pattern = 'TABULATED_SOBOL'
scene.cycles.light_sampling_threshold = 0.0
scene.cycles.use_adaptive_sampling = False
scene.cycles.use_light_tree = False
scene.cycles.blur_glossy = 0.0
scene.cycles.sample_clamp_indirect = 0.0
scene.view_settings.view_transform = 'Standard'
bpy.context.view_layer.update()

# ---- added for rendering (the .blend has no active camera and no usable light): camera, sun
cam_auto = bpy.data.cameras.new('AutoCamera')
cam_auto.lens = 50.0
cam_auto.sensor_width = 36.0
cam_auto.clip_end = 1041.79
ob_auto_camera = bpy.data.objects.new('AutoCamera', cam_auto)
scene.collection.objects.link(ob_auto_camera)
ob_auto_camera.location = (59.3616, -71.234, 47.4893)
ob_auto_camera.rotation_euler = (1.09748, -7.21219e-08, 0.694738)
scene.camera = ob_auto_camera
light_auto_sun = bpy.data.lights.new('AutoSun', 'SUN')
light_auto_sun.energy = 3.0
light_auto_sun.angle = 0.0523599
ob_auto_sun = bpy.data.objects.new('AutoSun', light_auto_sun)
scene.collection.objects.link(ob_auto_sun)
ob_auto_sun.rotation_euler = (0.872665, 0.174533, 0.523599)
bpy.context.view_layer.update()
